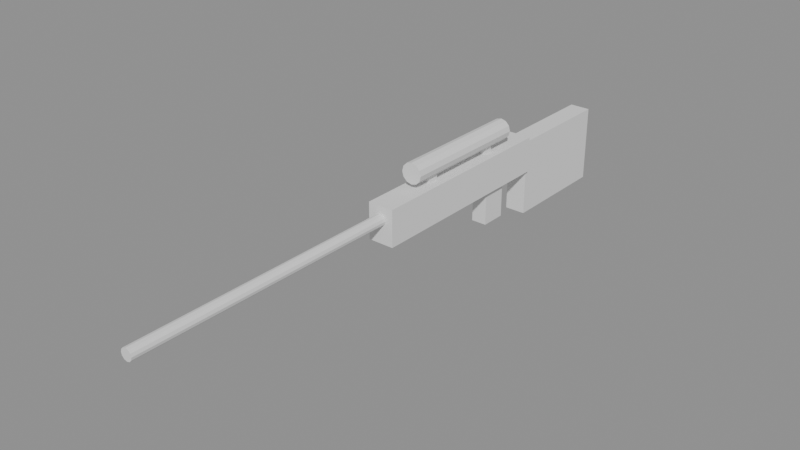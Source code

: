 # Source: Wpn_LongRifle.blend  (saved by Blender 4.5.90; exported with 4.5.12 LTS)
import bpy
from mathutils import Matrix  # noqa: F401  (used for matrix-valued properties, if any)

bpy.ops.wm.read_factory_settings(use_empty=True)
scene = bpy.context.scene
scene.name = 'Scene'

# ---- materials (node trees are filled in below, after node groups)
mat_product_camo = bpy.data.materials.new('product_camo')
mat_gunmetal = bpy.data.materials.new('gunmetal')

# ---- material node trees

# ---- meshes
me_sk_wpn_longrifle = bpy.data.meshes.new('SK_Wpn_LongRifle')
me_sk_wpn_longrifle.from_pydata([(-0.025, -0.3, 0.01), (-0.025, -0.3, 0.08), (-0.025, 0.1, 0.01), (-0.025, 0.1, 0.08), (0.025, -0.3, 0.01), (0.025, -0.3, 0.08), (0.025, 0.1, 0.01), (0.025, 0.1, 0.08), (0.0, -0.3, 0.066), (0.0, -0.82, 0.066), (0.0055, -0.3, 0.06453), (0.0055, -0.82, 0.06453), (0.009526, -0.3, 0.0605), (0.009526, -0.82, 0.0605), (0.011, -0.3, 0.055), (0.011, -0.82, 0.055), (0.009526, -0.3, 0.0495), (0.009526, -0.82, 0.0495), (0.0055, -0.3, 0.04547), (0.0055, -0.82, 0.04547), (0.0, -0.3, 0.044), (0.0, -0.82, 0.044), (-0.0055, -0.3, 0.04547), (-0.0055, -0.82, 0.04547), (-0.009526, -0.3, 0.0495), (-0.009526, -0.82, 0.0495), (-0.011, -0.3, 0.055), (-0.011, -0.82, 0.055), (-0.009526, -0.3, 0.0605), (-0.009526, -0.82, 0.0605), (-0.0055, -0.3, 0.06453), (-0.0055, -0.82, 0.06453), (0.0, 0.04, 0.13), (0.0, -0.22, 0.13), (0.01, 0.04, 0.1273), (0.01, -0.22, 0.1273), (0.01732, 0.04, 0.12), (0.01732, -0.22, 0.12), (0.02, 0.04, 0.11), (0.02, -0.22, 0.11), (0.01732, 0.04, 0.1), (0.01732, -0.22, 0.1), (0.01, 0.04, 0.09268), (0.01, -0.22, 0.09268), (0.0, 0.04, 0.09), (0.0, -0.22, 0.09), (-0.01, 0.04, 0.09268), (-0.01, -0.22, 0.09268), (-0.01732, 0.04, 0.1), (-0.01732, -0.22, 0.1), (-0.02, 0.04, 0.11), (-0.02, -0.22, 0.11), (-0.01732, 0.04, 0.12), (-0.01732, -0.22, 0.12), (-0.01, 0.04, 0.1273), (-0.01, -0.22, 0.1273), (-0.0075, -0.02, 0.08), (-0.0075, -0.02, 0.1), (-0.0075, 0.0, 0.08), (-0.0075, 0.0, 0.1), (0.0075, -0.02, 0.08), (0.0075, -0.02, 0.1), (0.0075, 0.0, 0.08), (0.0075, 0.0, 0.1), (-0.0075, -0.18, 0.08), (-0.0075, -0.18, 0.1), (-0.0075, -0.16, 0.08), (-0.0075, -0.16, 0.1), (0.0075, -0.18, 0.08), (0.0075, -0.18, 0.1), (0.0075, -0.16, 0.08), (0.0075, -0.16, 0.1), (-0.02, 0.1, -0.08), (-0.02, 0.1, 0.07), (-0.02, 0.32, -0.08), (-0.02, 0.32, 0.07), (0.02, 0.1, -0.08), (0.02, 0.1, 0.07), (0.02, 0.32, -0.08), (0.02, 0.32, 0.07), (-0.015, -0.02, -0.06), (-0.015, -0.02, 0.01), (-0.015, 0.03, -0.06), (-0.015, 0.03, 0.01), (0.015, -0.02, -0.06), (0.015, -0.02, 0.01), (0.015, 0.03, -0.06), (0.015, 0.03, 0.01)], [], [(0, 1, 3, 2), (2, 3, 7, 6), (6, 7, 5, 4), (4, 5, 1, 0), (2, 6, 4, 0), (7, 3, 1, 5), (8, 9, 11, 10), (10, 11, 13, 12), (12, 13, 15, 14), (14, 15, 17, 16), (16, 17, 19, 18), (18, 19, 21, 20), (20, 21, 23, 22), (22, 23, 25, 24), (24, 25, 27, 26), (26, 27, 29, 28), (11, 9, 31, 29, 27, 25, 23, 21, 19, 17, 15, 13), (28, 29, 31, 30), (30, 31, 9, 8), (8, 10, 12, 14, 16, 18, 20, 22, 24, 26, 28, 30), (32, 33, 35, 34), (34, 35, 37, 36), (36, 37, 39, 38), (38, 39, 41, 40), (40, 41, 43, 42), (42, 43, 45, 44), (44, 45, 47, 46), (46, 47, 49, 48), (48, 49, 51, 50), (50, 51, 53, 52), (35, 33, 55, 53, 51, 49, 47, 45, 43, 41, 39, 37), (52, 53, 55, 54), (54, 55, 33, 32), (32, 34, 36, 38, 40, 42, 44, 46, 48, 50, 52, 54), (56, 57, 59, 58), (58, 59, 63, 62), (62, 63, 61, 60), (60, 61, 57, 56), (58, 62, 60, 56), (63, 59, 57, 61), (64, 65, 67, 66), (66, 67, 71, 70), (70, 71, 69, 68), (68, 69, 65, 64), (66, 70, 68, 64), (71, 67, 65, 69), (72, 73, 75, 74), (74, 75, 79, 78), (78, 79, 77, 76), (76, 77, 73, 72), (74, 78, 76, 72), (79, 75, 73, 77), (80, 81, 83, 82), (82, 83, 87, 86), (86, 87, 85, 84), (84, 85, 81, 80), (82, 86, 84, 80), (87, 83, 81, 85)])
me_sk_wpn_longrifle.polygons.foreach_set('material_index', [0, 0, 0, 0, 0, 0, 1, 1, 1, 1, 1, 1, 1, 1, 1, 1, 1, 1, 1, 1, 1, 1, 1, 1, 1, 1, 1, 1, 1, 1, 1, 1, 1, 1, 1, 1, 1, 1, 1, 1, 1, 1, 1, 1, 1, 1, 0, 0, 0, 0, 0, 0, 1, 1, 1, 1, 1, 1])
me_sk_wpn_longrifle.materials.append(mat_product_camo)
me_sk_wpn_longrifle.materials.append(mat_gunmetal)
me_sk_wpn_longrifle.update()
arm_armature = bpy.data.armatures.new('Armature')  # bones are not reproduced

# ---- objects
ob_sk_wpn_longrifle = bpy.data.objects.new('SK_Wpn_LongRifle', me_sk_wpn_longrifle)
ob_armature = bpy.data.objects.new('Armature', arm_armature)

# ---- transforms, parenting, visibility, modifiers, constraints
ob_sk_wpn_longrifle.parent = ob_armature
ob_sk_wpn_longrifle.location = (0.0, 0.0, 0.0)
_vg = ob_sk_wpn_longrifle.vertex_groups.new(name='Grip')
_vg.add([0, 1, 2, 3, 4, 5, 6, 7, 8, 9, 10, 11, 12, 13, 14, 15, 16, 17, 18, 19, 20, 21, 22, 23, 24, 25, 26, 27, 28, 29, 30, 31, 32, 33, 34, 35, 36, 37, 38, 39, 40, 41, 42, 43, 44, 45, 46, 47, 48, 49, 50, 51, 52, 53, 54, 55, 56, 57, 58, 59, 60, 61, 62, 63, 64, 65, 66, 67, 68, 69, 70, 71, 72, 73, 74, 75, 76, 77, 78, 79, 80, 81, 82, 83, 84, 85, 86, 87], 1.0, 'REPLACE')
_m = ob_sk_wpn_longrifle.modifiers.new('Armature', 'ARMATURE')
_m.object = ob_armature
ob_armature.location = (0.0, 0.0, 0.0)

# ---- collection membership
scene.collection.objects.link(ob_sk_wpn_longrifle)
scene.collection.objects.link(ob_armature)

# ---- scene / render settings (as saved in the file)
scene.frame_start = 1; scene.frame_end = 250; scene.frame_set(1)
scene.render.engine = 'BLENDER_EEVEE_NEXT'
bpy.context.view_layer.update()

# ---- added for rendering (the .blend has no active camera and no usable light): camera, sun + grey world if the file has none
cam_auto = bpy.data.cameras.new('AutoCamera')
cam_auto.lens = 50.0
cam_auto.sensor_width = 36.0
cam_auto.clip_end = 1000.0
ob_auto_camera = bpy.data.objects.new('AutoCamera', cam_auto)
scene.collection.objects.link(ob_auto_camera)
ob_auto_camera.location = (1.0735, -1.5382, 0.8838)
ob_auto_camera.rotation_euler = (1.09748, -7.21219e-08, 0.694738)
scene.camera = ob_auto_camera
light_auto_sun = bpy.data.lights.new('AutoSun', 'SUN')
light_auto_sun.energy = 3.0
light_auto_sun.angle = 0.0523599
ob_auto_sun = bpy.data.objects.new('AutoSun', light_auto_sun)
scene.collection.objects.link(ob_auto_sun)
ob_auto_sun.rotation_euler = (0.872665, 0.174533, 0.523599)
if scene.world is None:
    world_auto = bpy.data.worlds.new('AutoWorld')
    world_auto.color = (0.3, 0.3, 0.3)
    scene.world = world_auto
bpy.context.view_layer.update()
